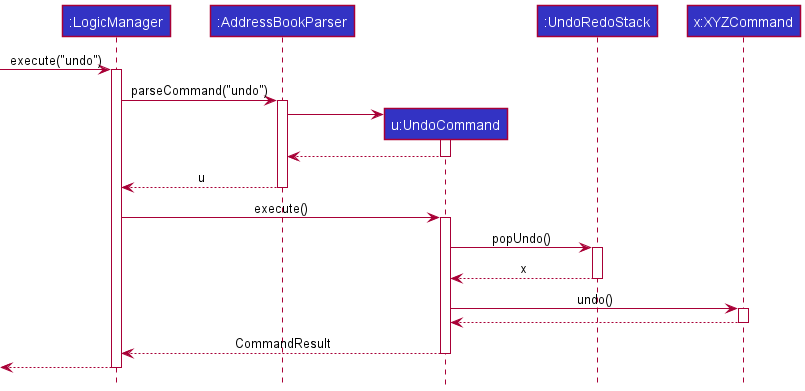

The diagram above was rendered by PlantUML. Its source (embedded in the PNG):
@startuml
!include ../style.puml

Participant ":LogicManager" as logic LOGIC_COLOR
Participant ":AddressBookParser" as abp LOGIC_COLOR
Participant "u:UndoCommand" as u LOGIC_COLOR
Participant ":UndoRedoStack" as urs LOGIC_COLOR
Participant "x:XYZCommand" as x LOGIC_COLOR

[-> logic : execute("undo")
activate logic
logic -> abp ++: parseCommand("undo")
create u
abp -> u ++
u --> abp
deactivate u
abp --> logic : u
deactivate abp
logic -> u ++: execute()
u -> urs ++: popUndo()
urs --> u : x
deactivate urs
u -> x ++: undo()
x --> u
deactivate x
u --> logic :CommandResult
deactivate u
logic -->[
deactivate logic



@enduml